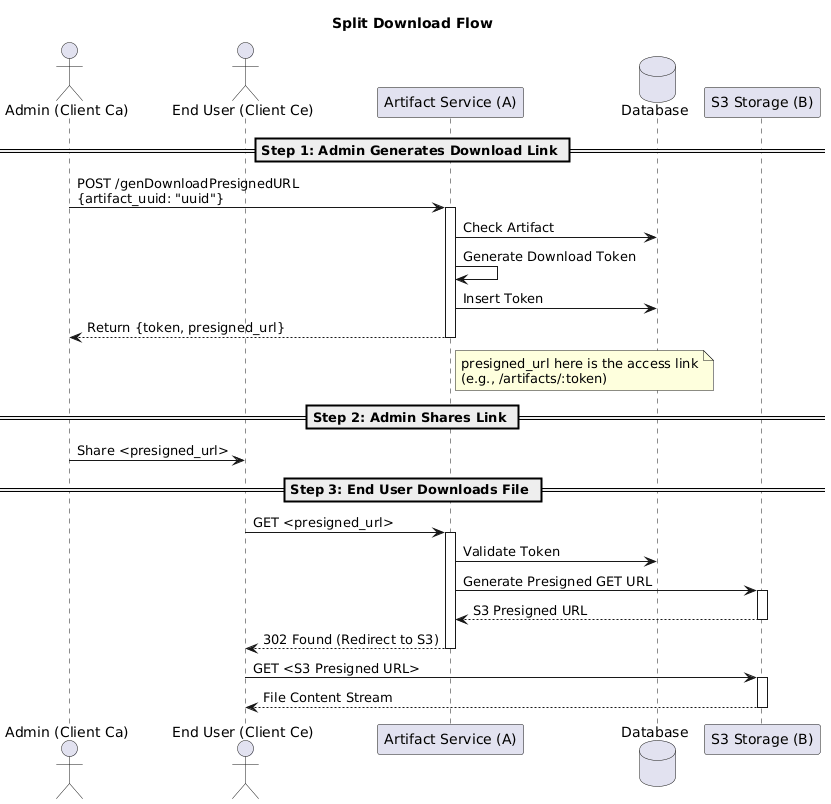

The diagram above was rendered by PlantUML. Its source (embedded in the PNG):
@startuml
title Split Download Flow

actor "Admin (Client Ca)" as Admin
actor "End User (Client Ce)" as User
participant "Artifact Service (A)" as API
database "Database" as DB
participant "S3 Storage (B)" as S3

== Step 1: Admin Generates Download Link ==
Admin -> API: POST /genDownloadPresignedURL\n{artifact_uuid: "uuid"}
activate API
API -> DB: Check Artifact
API -> API: Generate Download Token
API -> DB: Insert Token
API --> Admin: Return {token, presigned_url}
deactivate API
note right of API: presigned_url here is the access link\n(e.g., /artifacts/:token)

== Step 2: Admin Shares Link ==
Admin -> User: Share <presigned_url>

== Step 3: End User Downloads File ==
User -> API: GET <presigned_url>
activate API
API -> DB: Validate Token
API -> S3: Generate Presigned GET URL
activate S3
S3 --> API: S3 Presigned URL
deactivate S3
API --> User: 302 Found (Redirect to S3)
deactivate API

User -> S3: GET <S3 Presigned URL>
activate S3
S3 --> User: File Content Stream
deactivate S3
@enduml